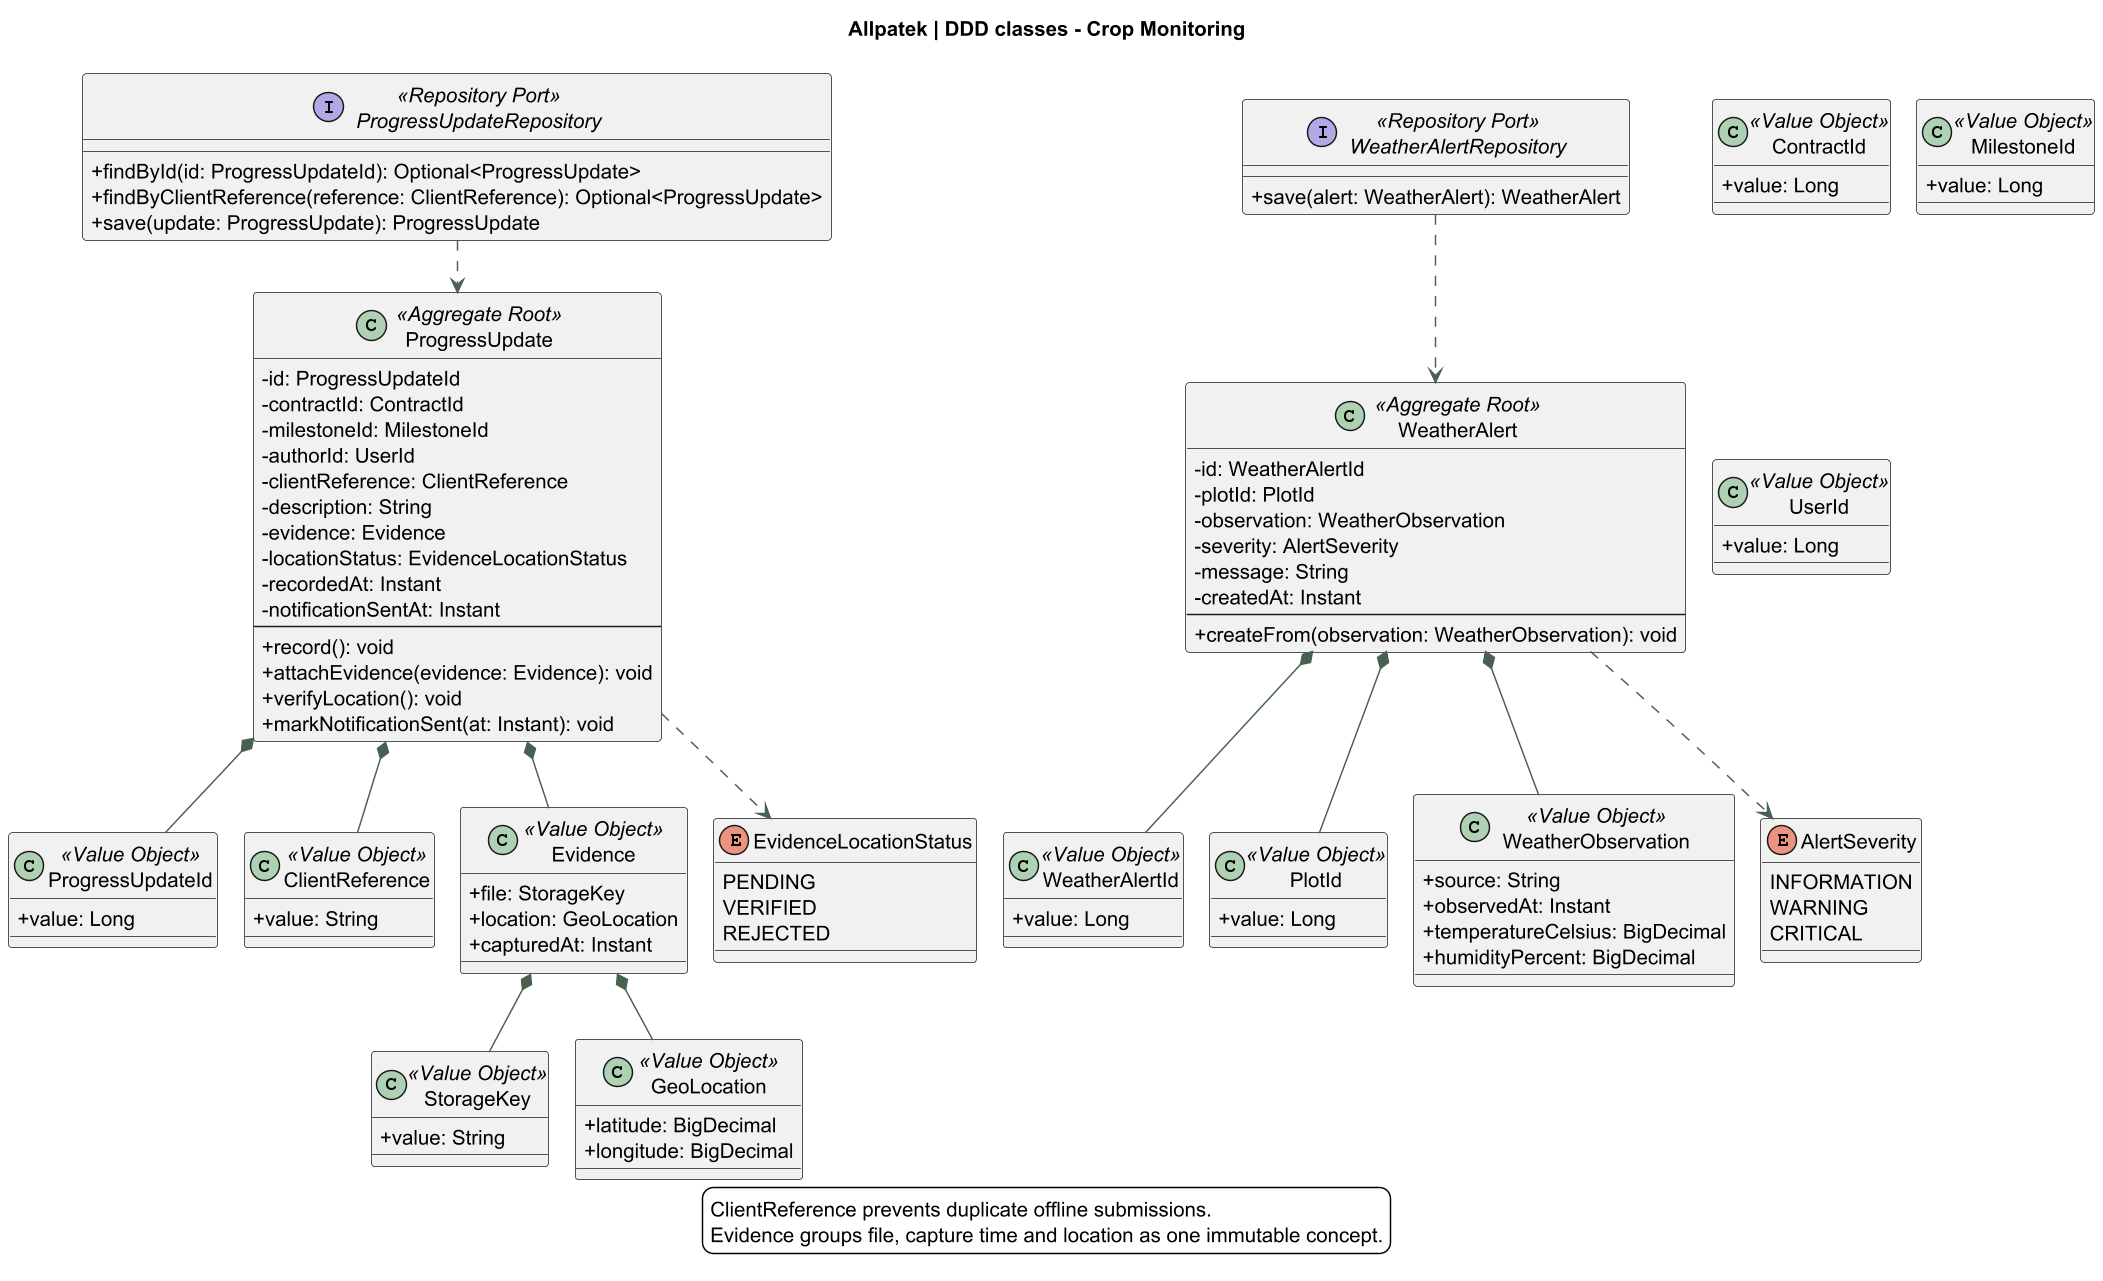

The diagram above was rendered by PlantUML. Its source (embedded in the PNG):
@startuml
!pragma layout smetana
skinparam backgroundColor white
skinparam defaultFontName SansSerif
skinparam defaultFontSize 14
skinparam shadowing false
skinparam classAttributeIconSize 0
skinparam ArrowColor #476050
skinparam dpi 140
title Allpatek | DDD classes - Crop Monitoring
top to bottom direction

class ProgressUpdate <<Aggregate Root>> {
 -id: ProgressUpdateId
 -contractId: ContractId
 -milestoneId: MilestoneId
 -authorId: UserId
 -clientReference: ClientReference
 -description: String
 -evidence: Evidence
 -locationStatus: EvidenceLocationStatus
 -recordedAt: Instant
 -notificationSentAt: Instant
 --
 +record(): void
 +attachEvidence(evidence: Evidence): void
 +verifyLocation(): void
 +markNotificationSent(at: Instant): void
}

class WeatherAlert <<Aggregate Root>> {
 -id: WeatherAlertId
 -plotId: PlotId
 -observation: WeatherObservation
 -severity: AlertSeverity
 -message: String
 -createdAt: Instant
 --
 +createFrom(observation: WeatherObservation): void
}

class ProgressUpdateId <<Value Object>> {
 +value: Long
}
class WeatherAlertId <<Value Object>> {
 +value: Long
}
class ContractId <<Value Object>> {
 +value: Long
}
class MilestoneId <<Value Object>> {
 +value: Long
}
class UserId <<Value Object>> {
 +value: Long
}
class PlotId <<Value Object>> {
 +value: Long
}
class ClientReference <<Value Object>> {
 +value: String
}
class StorageKey <<Value Object>> {
 +value: String
}
class GeoLocation <<Value Object>> {
 +latitude: BigDecimal
 +longitude: BigDecimal
}
class Evidence <<Value Object>> {
 +file: StorageKey
 +location: GeoLocation
 +capturedAt: Instant
}
class WeatherObservation <<Value Object>> {
 +source: String
 +observedAt: Instant
 +temperatureCelsius: BigDecimal
 +humidityPercent: BigDecimal
}

enum EvidenceLocationStatus {
 PENDING
 VERIFIED
 REJECTED
}
enum AlertSeverity {
 INFORMATION
 WARNING
 CRITICAL
}

interface ProgressUpdateRepository <<Repository Port>> {
 +findById(id: ProgressUpdateId): Optional<ProgressUpdate>
 +findByClientReference(reference: ClientReference): Optional<ProgressUpdate>
 +save(update: ProgressUpdate): ProgressUpdate
}
interface WeatherAlertRepository <<Repository Port>> {
 +save(alert: WeatherAlert): WeatherAlert
}

ProgressUpdate *-- ProgressUpdateId
ProgressUpdate *-- ClientReference
ProgressUpdate *-- Evidence
Evidence *-- StorageKey
Evidence *-- GeoLocation
ProgressUpdate ..> EvidenceLocationStatus
WeatherAlert *-- WeatherAlertId
WeatherAlert *-- PlotId
WeatherAlert *-- WeatherObservation
WeatherAlert ..> AlertSeverity
ProgressUpdateRepository ..> ProgressUpdate
WeatherAlertRepository ..> WeatherAlert

legend bottom
ClientReference prevents duplicate offline submissions.
Evidence groups file, capture time and location as one immutable concept.
endlegend
@enduml